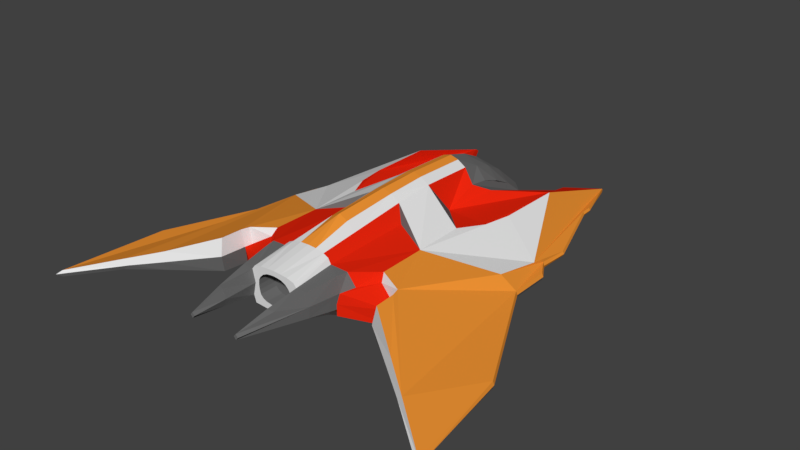 # Source: Red_Fighter_Model.blend  (saved by Blender 2.79.0; exported with 4.5.12 LTS)
import bpy
from mathutils import Matrix  # noqa: F401  (used for matrix-valued properties, if any)

bpy.ops.wm.read_factory_settings(use_empty=True)
scene = bpy.context.scene
scene.name = 'Scene'

# ---- collections
col_collection_1 = bpy.data.collections.new('Collection 1'); scene.collection.children.link(col_collection_1)

# ---- materials (node trees are filled in below, after node groups)
mat_black = bpy.data.materials.new('Black')
mat_black.alpha_threshold = 0.0
mat_black.use_transparent_shadow = False
mat_black.diffuse_color = (0.1549, 0.1549, 0.1549, 1.0)
mat_black.specular_color = (0.1789, 0.1789, 0.1789)
mat_black.roughness = 0.5
mat_white = bpy.data.materials.new('White')
mat_white.alpha_threshold = 0.0
mat_white.use_transparent_shadow = False
mat_white.roughness = 0.5
mat_glass = bpy.data.materials.new('Glass')
mat_glass.alpha_threshold = 0.0
mat_glass.use_transparent_shadow = False
mat_glass.diffuse_color = (0.6308, 0.8, 0.8, 1.0)
mat_glass.roughness = 0.5
mat_light_paint = bpy.data.materials.new('Light Paint')
mat_light_paint.alpha_threshold = 0.0
mat_light_paint.use_transparent_shadow = False
mat_light_paint.diffuse_color = (0.8689, 0.2964, 0.0343, 1.0)
mat_light_paint.roughness = 0.5
mat_dark_paint = bpy.data.materials.new('Dark Paint')
mat_dark_paint.alpha_threshold = 0.0
mat_dark_paint.use_transparent_shadow = False
mat_dark_paint.diffuse_color = (0.8, 0.01902, 0.004393, 1.0)
mat_dark_paint.roughness = 0.5
mat_dark_paint.line_color = (0.0, 0.0, 0.0, 1.0)

# ---- material node trees

# ---- world
world_world = bpy.data.worlds.new('World'); scene.world = world_world
world_world.color = (0.05088, 0.05088, 0.05088)
world_world.use_sun_shadow = False
world_world.sun_shadow_jitter_overblur = 0.0
world_world.cycles.sampling_method = 'MANUAL'

# ---- meshes
me_plane_001 = bpy.data.meshes.new('Plane.001')
me_plane_001.from_pydata([(0.1755, 1.219, -0.01404), (0.0, 1.254, -0.04607), (0.08564, 1.246, -0.03798), (0.2556, 1.142, 0.0), (0.1746, 0.5338, -0.08333), (0.0, 0.5903, -0.1643), (0.2392, 0.5447, 0.0), (0.1351, 0.5903, -0.132), (0.1695, 1.219, 0.1039), (0.0, 1.254, 0.09984), (0.08564, 1.246, 0.09519), (0.2556, 1.142, 0.09043), (0.0, 0.5903, 0.4378), (0.2392, 0.5447, 0.3068), (0.1351, 0.5903, 0.3848), (0.0, 1.088, 0.2376), (0.0, 0.9222, 0.3328), (0.0, 0.7562, 0.3995), (0.098, 1.082, 0.223), (0.1104, 0.9184, 0.2992), (0.1227, 0.7543, 0.3478), (0.2515, 0.9925, 0.1879), (0.2474, 0.8432, 0.2506), (0.2433, 0.694, 0.2928), (0.1695, 1.237, 0.04491), (0.08564, 1.265, 0.0286), (0.2556, 1.16, 0.04522), (0.0, 1.272, 0.02184), (0.06755, 0.5903, 0.4214), (0.1706, 0.9046, -0.07005), (0.1172, 0.9184, -0.09943), (0.0, 0.9222, -0.1196), (0.2474, 0.8432, 0.0), (0.0, 0.5447, 0.3068), (0.0, 0.5447, 0.0)], [], [(2, 30, 29, 0), (6, 13, 23, 22, 21, 11, 26, 3, 32), (3, 26, 24, 0), (0, 24, 25, 2), (2, 25, 27, 1), (13, 14, 20, 23), (12, 17, 20, 14, 28), (17, 16, 19, 20), (20, 19, 22, 23), (19, 18, 21, 22), (11, 21, 18, 10, 8), (10, 18, 15, 9), (16, 15, 18, 19), (26, 11, 8, 24), (25, 10, 9, 27), (24, 8, 10, 25), (1, 31, 30, 2), (4, 6, 32, 29), (31, 5, 7, 30), (30, 7, 4, 29), (3, 0, 29, 32), (12, 28, 14, 13, 33), (6, 34, 33, 13), (5, 34, 6, 4, 7)])
me_plane_001.polygons.foreach_set('use_smooth', [True] * 24)
me_plane_001.polygons.foreach_set('material_index', [2, 2, 2, 2, 2, 2, 2, 2, 2, 2, 2, 2, 2, 2, 2, 2, 2, 2, 2, 2, 2, 0, 0, 0])
me_plane_001.materials.append(mat_black)
me_plane_001.materials.append(mat_white)
me_plane_001.materials.append(mat_glass)
me_plane_001.use_remesh_preserve_volume = False
me_plane_001.use_remesh_preserve_attributes = False
me_plane_001.use_mirror_vertex_groups = False
me_plane_001.update()
me_plane_003 = bpy.data.meshes.new('Plane.003')
me_plane_003.from_pydata([(0.0, -1.256, 0.05789), (0.1755, 1.219, -0.01404), (0.0, 1.254, -0.04607), (0.08564, 1.246, -0.03798), (0.2556, 1.142, 0.0), (0.3297, 1.054, 0.0), (0.3726, 1.094, 0.0), (0.3014, 1.17, 0.0), (0.4321, 1.393, 0.0), (0.4526, 1.478, -1.889e-10), (0.6261, 1.792, -0.02963), (0.7646, 1.355, 8.467e-11), (0.7666, 1.269, 2.779e-10), (0.9889, 0.6289, 1.702e-09), (0.9805, 0.385, 1.702e-09), (1.064, 0.2467, 1.702e-09), (1.064, -0.06671, 1.702e-09), (1.509, -0.9524, -0.03876), (1.604, -1.771, -0.05392), (1.262, -1.498, 1.702e-09), (1.029, -1.316, 1.702e-09), (0.7018, -1.066, 1.702e-09), (0.6759, -0.872, 7.707e-10), (0.3944, -1.098, 0.0691), (0.3317, -1.013, 0.05851), (0.2973, -1.252, 0.0832), (0.1962, -1.775, 0.1301), (0.1983, -1.256, 0.07442), (0.1746, 0.5338, -0.08333), (0.0, 0.5903, -0.1643), (0.2392, 0.5447, 0.0), (0.327, 0.6558, 0.0), (0.6127, 0.4762, -0.1096), (0.5756, 0.2487, -0.1185), (0.4728, 0.0438, -0.123), (0.22, 0.2942, -8.879e-10), (0.1351, 0.5903, -0.132), (0.1351, 0.1515, -0.1334), (0.6181, 1.003, -0.07111), (0.9566, -0.09806, 1.702e-09), (0.9751, 0.2772, 1.702e-09), (0.481, -0.365, 1.702e-09), (0.481, -0.7629, 1.702e-09), (0.6606, -0.8308, 1.702e-09), (0.0, -0.9351, 0.06368), (0.1983, -0.9351, 0.04353), (0.3915, -0.9129, 0.02808), (0.1351, -0.9351, 0.0009388), (0.0, -1.256, 0.2808), (0.1695, 1.219, 0.1039), (0.0, 1.254, 0.09984), (0.08564, 1.246, 0.09519), (0.2556, 1.142, 0.09043), (0.3297, 1.054, 0.1127), (0.3726, 1.094, 0.0614), (0.3014, 1.17, 0.04439), (0.4321, 1.393, 0.0614), (0.4526, 1.478, 0.0614), (0.6261, 1.792, -0.0002004), (0.7646, 1.355, 0.03132), (0.7666, 1.269, 0.03132), (0.9889, 0.6289, 0.03132), (0.9805, 0.385, 0.04288), (1.064, 0.2467, 0.04288), (1.064, -0.06671, 0.04288), (1.509, -0.9524, 0.004123), (1.604, -1.771, -0.01104), (1.262, -1.498, 0.06844), (1.029, -1.316, 0.1218), (0.7018, -1.066, 0.2189), (0.6928, -0.8998, 0.2189), (0.3944, -1.098, 0.1404), (0.3191, -1.013, 0.2575), (0.285, -1.252, 0.2376), (0.1962, -1.775, 0.1655), (0.1983, -1.256, 0.2367), (0.0, 0.5903, 0.4378), (0.2392, 0.5447, 0.3068), (0.327, 0.6558, 0.2583), (0.6127, 0.4762, 0.216), (0.5756, 0.2487, 0.2223), (0.4728, 0.0438, 0.236), (0.22, 0.2942, 0.2079), (0.1351, 0.5903, 0.3848), (0.1351, 0.1515, 0.3966), (0.6181, 1.003, 0.2108), (0.9566, -0.09806, 0.13), (0.9751, 0.2772, 0.07666), (0.481, -0.365, 0.238), (0.4866, -0.7461, 0.2374), (0.6732, -0.8308, 0.2189), (0.0, -0.9351, 0.3298), (0.1983, -0.9351, 0.2646), (0.3353, -0.9284, 0.2575), (0.1351, -0.9351, 0.3149), (0.0, 0.1533, 0.4497), (0.0, -0.1817, 0.4437), (0.0, -0.63, 0.4222), (0.1973, -1.516, 0.2093), (0.1351, -0.1726, 0.3801), (0.2156, -0.2452, 0.2859), (0.0, 1.088, 0.2376), (0.0, 0.9222, 0.3328), (0.0, 0.7562, 0.3995), (0.0, -0.7843, -0.1421), (0.1351, -0.7838, -0.1369), (0.2494, -1.5, 0.2056), (0.3431, -1.013, 0.158), (0.3915, -0.9129, 0.1725), (0.5049, -0.7882, 0.1908), (0.6563, -0.8365, 0.1094), (0.6703, -0.8914, 0.1094), (0.176, -1.256, 0.2607), (0.176, -0.9351, 0.2985), (0.0, -1.256, 0.01951), (0.181, -1.256, 0.02876), (0.0, -0.9038, -0.08558), (0.181, -0.9351, -0.01625), (0.1351, -0.9038, -0.08488), (0.098, 1.082, 0.223), (0.1104, 0.9184, 0.2992), (0.1227, 0.7543, 0.3478), (0.2515, 0.9925, 0.1879), (0.2474, 0.8432, 0.2506), (0.2433, 0.694, 0.2928), (0.1695, 1.237, 0.04491), (0.08564, 1.265, 0.0286), (0.2556, 1.16, 0.04522), (0.0, 1.272, 0.02184), (0.1351, -0.6279, 0.3411), (0.06755, -0.6289, 0.3918), (0.06755, 0.5903, 0.4214), (0.06755, 0.1524, 0.4333), (0.06755, -0.1772, 0.422), (0.06755, -0.9351, 0.3268), (0.05868, -1.256, 0.2779), (0.1174, -1.256, 0.2736), (0.2133, -1.775, 0.1478), (0.3087, -1.252, 0.1574), (0.178, -1.775, 0.1478), (0.1973, -1.516, 0.1023), (0.1761, -1.256, 0.1555), (0.175, -1.516, 0.1522), (0.0, -1.256, 0.2477), (0.1318, -1.256, 0.09681), (0.1258, -1.256, 0.2072), (0.02742, -1.256, 0.2465), (0.06394, -1.256, 0.2417), (0.09922, -1.256, 0.2281), (0.1407, -1.256, 0.1858), (0.1439, -1.256, 0.1527), (0.1402, -1.256, 0.1227), (0.03689, -1.256, 0.0603), (0.08122, -1.256, 0.06615), (0.1107, -1.256, 0.07752), (0.0, -1.115, 0.05789), (0.0, -1.115, 0.2477), (0.1107, -1.115, 0.07752), (0.1318, -1.115, 0.09681), (0.1402, -1.115, 0.1227), (0.09922, -1.115, 0.2281), (0.1258, -1.115, 0.2072), (0.02742, -1.115, 0.2465), (0.06394, -1.115, 0.2417), (0.1407, -1.115, 0.1858), (0.1439, -1.115, 0.1527), (0.03689, -1.115, 0.0603), (0.08122, -1.115, 0.06615), (0.1734, 0.9046, -0.07005), (0.1172, 0.9184, -0.09943), (0.0, 0.9222, -0.1196), (0.2474, 0.8432, 0.0), (0.6204, 1.812, -0.01491), (1.629, -1.811, -0.03248), (1.075, 0.2467, 0.02144), (1.075, -0.06671, 0.02144), (1.0, 0.6289, 0.01566), (1.52, -0.9524, -0.01732), (0.7777, 1.269, 0.01566), (0.7757, 1.355, 0.01566), (0.9916, 0.385, 0.02144), (0.4153, 1.413, 0.0307), (0.4358, 1.498, 0.0307), (0.2846, 1.19, 0.02219), (0.6875, -1.096, 0.1094), (1.021, -1.34, 0.06091), (1.218, -1.487, 0.03422)], [(44, 47), (46, 108), (42, 109), (43, 110)], [(3, 1, 168, 169), (31, 30, 171, 4, 5), (5, 6, 7, 8, 9, 10, 38, 32, 33, 34, 35, 30, 31), (28, 30, 35, 37, 36), (35, 34, 37), (29, 36, 105, 104), (45, 27, 115, 117), (24, 25, 26, 140, 27, 45, 46), (38, 40, 39, 41, 42, 46, 45, 47, 105, 37, 34, 33, 32), (22, 23, 24, 46, 42, 43), (43, 42, 41, 39, 40, 14, 15, 16, 17, 18, 19, 20, 21, 22), (11, 12, 13, 14, 40, 38, 10), (53, 78, 77, 82, 81, 80, 79, 85, 58, 57, 56, 55, 54), (83, 84, 82, 77), (82, 84, 81), (76, 95, 132, 131), (48, 135, 134, 91), (74, 106, 98), (79, 80, 81, 88, 86, 87, 85), (90, 70, 69, 68, 67, 66, 65, 64, 63, 62, 87, 86, 88, 89), (59, 58, 85, 87, 62, 61, 60), (7, 6, 54, 55, 183), (21, 20, 185, 184), (8, 7, 183, 181), (22, 21, 184, 111), (9, 8, 181, 182), (90, 89, 109, 110), (10, 9, 182, 172), (70, 90, 110, 111), (11, 10, 172, 179), (25, 24, 107, 138), (12, 11, 179, 178), (26, 25, 138, 137), (13, 12, 178, 176), (139, 26, 137, 74), (14, 13, 176, 180), (148, 147, 163, 160), (92, 94, 113), (15, 14, 180, 174), (4, 1, 125, 127), (16, 15, 174, 175), (1, 3, 126, 125), (36, 29, 76, 131, 83, 77, 30, 28), (17, 16, 175, 177), (3, 2, 128, 126), (18, 17, 177, 173), (5, 4, 127, 52, 53), (19, 18, 173, 186), (6, 5, 53, 54), (20, 19, 186, 185), (89, 93, 108, 109), (93, 72, 107, 108), (71, 111, 110, 109, 108, 107), (24, 23, 71, 107), (22, 111, 71, 23), (75, 92, 113, 112), (136, 135, 48, 143, 146, 147, 148, 145, 112), (116, 118, 117, 115, 114), (0, 44, 116, 114), (47, 45, 117, 118), (27, 144, 154, 153, 152, 0, 114, 115), (44, 104, 116), (116, 104, 105, 118), (105, 47, 118), (53, 52, 122, 123, 124, 77, 78), (77, 124, 121, 83), (76, 131, 83, 121, 103), (103, 121, 120, 102), (121, 124, 123, 120), (120, 123, 122, 119), (52, 49, 51, 119, 122), (51, 50, 101, 119), (102, 120, 119, 101), (84, 132, 133, 99), (127, 125, 49, 52), (126, 128, 50, 51), (125, 126, 51, 49), (96, 97, 130, 133), (97, 91, 134, 130), (100, 99, 129, 94), (133, 132, 95, 96), (133, 130, 129, 99), (130, 134, 94, 129), (131, 132, 84, 83), (94, 134, 135, 136), (112, 113, 94, 136), (106, 73, 75, 98), (72, 93, 92, 75, 73), (140, 26, 139, 142), (138, 107, 72, 73), (137, 138, 73, 106, 74), (27, 140, 142, 141), (141, 142, 98, 75), (142, 139, 74, 98), (27, 141, 75, 112, 145, 149, 150, 151, 144), (155, 166, 167, 157, 158, 159, 165, 164, 161, 160, 163, 162, 156), (149, 145, 161, 164), (154, 144, 158, 157), (150, 149, 164, 165), (144, 151, 159, 158), (151, 150, 165, 159), (0, 152, 166, 155), (145, 148, 160, 161), (152, 153, 167, 166), (146, 143, 156, 162), (153, 154, 157, 167), (147, 146, 162, 163), (2, 3, 169, 170), (28, 168, 171, 30), (170, 169, 36, 29), (169, 168, 28, 36), (4, 171, 168, 1), (174, 180, 62, 63), (173, 177, 65, 66), (180, 176, 61, 62), (179, 172, 58, 59), (177, 175, 64, 65), (176, 178, 60, 61), (175, 174, 63, 64), (178, 179, 59, 60), (181, 183, 55, 56), (172, 182, 57, 58), (182, 181, 56, 57), (84, 99, 88, 81), (94, 92, 100), (89, 88, 100, 92, 93), (99, 100, 88), (185, 186, 67, 68), (111, 184, 69, 70), (186, 173, 66, 67), (184, 185, 68, 69), (30, 35, 82, 77, 124, 123, 122, 52, 127, 4, 171)])
me_plane_003.polygons.foreach_set('material_index', [0, 0, 1, 1, 1, 1, 1, 0, 2, 3, 0, 2, 3, 3, 0, 2, 1, 0, 1, 2, 2, 3, 0, 1, 0, 1, 1, 1, 1, 2, 0, 2, 0, 2, 0, 2, 0, 1, 0, 0, 0, 0, 0, 0, 0, 0, 0, 0, 3, 0, 3, 0, 3, 3, 3, 1, 1, 1, 0, 1, 1, 0, 1, 1, 0, 0, 0, 0, 0, 0, 0, 0, 0, 1, 0, 0, 0, 2, 2, 3, 2, 1, 1, 1, 1, 1, 0, 0, 0, 0, 0, 0, 0, 0, 1, 0, 0, 0, 0, 0, 0, 0, 0, 0, 0, 0, 0, 0, 0, 0, 0, 0, 2, 2, 2, 2, 2, 2, 2, 2, 3, 3, 3, 1, 3, 3, 0, 1, 1, 1, 1, 0])
me_plane_003.materials.append(mat_black)
me_plane_003.materials.append(mat_white)
me_plane_003.materials.append(mat_light_paint)
me_plane_003.materials.append(mat_dark_paint)
me_plane_003.use_remesh_preserve_volume = False
me_plane_003.use_remesh_preserve_attributes = False
me_plane_003.use_mirror_vertex_groups = False
me_plane_003.update()

# ---- objects
ob_interior = bpy.data.objects.new('Interior', me_plane_001)
ob_exterior = bpy.data.objects.new('Exterior', me_plane_003)

# ---- transforms, parenting, visibility, modifiers, constraints
ob_interior.location = (0.0, 0.2874, -0.1674)
ob_interior.scale = (0.9215, 0.9215, 1.106)
ob_interior.lineart.crease_threshold = 0.0
_m = ob_interior.modifiers.new('Mirror', 'MIRROR')
ob_exterior.location = (0.0, 0.2874, -0.1674)
ob_exterior.scale = (1.0, 1.0, 1.2)
ob_exterior.lineart.crease_threshold = 0.0
_m = ob_exterior.modifiers.new('Mirror', 'MIRROR')

# ---- collection membership
col_collection_1.objects.link(ob_interior)
col_collection_1.objects.link(ob_exterior)

# ---- scene / render settings (as saved in the file)
scene.frame_start = 1; scene.frame_end = 250; scene.frame_set(1)
scene.render.engine = 'BLENDER_EEVEE_NEXT'
scene.render.resolution_percentage = 50
scene.render.dither_intensity = 0.0
scene.cycles.use_denoising = False
scene.cycles.samples = 128
scene.cycles.sampling_pattern = 'TABULATED_SOBOL'
scene.cycles.use_adaptive_sampling = False
scene.cycles.use_light_tree = False
scene.cycles.blur_glossy = 0.0
scene.cycles.sample_clamp_indirect = 0.0
scene.view_settings.view_transform = 'Standard'
bpy.context.view_layer.update()

# ---- added for rendering (the .blend has no active camera and no usable light): camera, sun
cam_auto = bpy.data.cameras.new('AutoCamera')
cam_auto.lens = 50.0
cam_auto.sensor_width = 36.0
cam_auto.clip_end = 1000.0
ob_auto_camera = bpy.data.objects.new('AutoCamera', cam_auto)
scene.collection.objects.link(ob_auto_camera)
ob_auto_camera.location = (4.5595, -5.18338, 3.65145)
ob_auto_camera.rotation_euler = (1.09748, -7.21219e-08, 0.694738)
scene.camera = ob_auto_camera
light_auto_sun = bpy.data.lights.new('AutoSun', 'SUN')
light_auto_sun.energy = 3.0
light_auto_sun.angle = 0.0523599
ob_auto_sun = bpy.data.objects.new('AutoSun', light_auto_sun)
scene.collection.objects.link(ob_auto_sun)
ob_auto_sun.rotation_euler = (0.872665, 0.174533, 0.523599)
bpy.context.view_layer.update()

